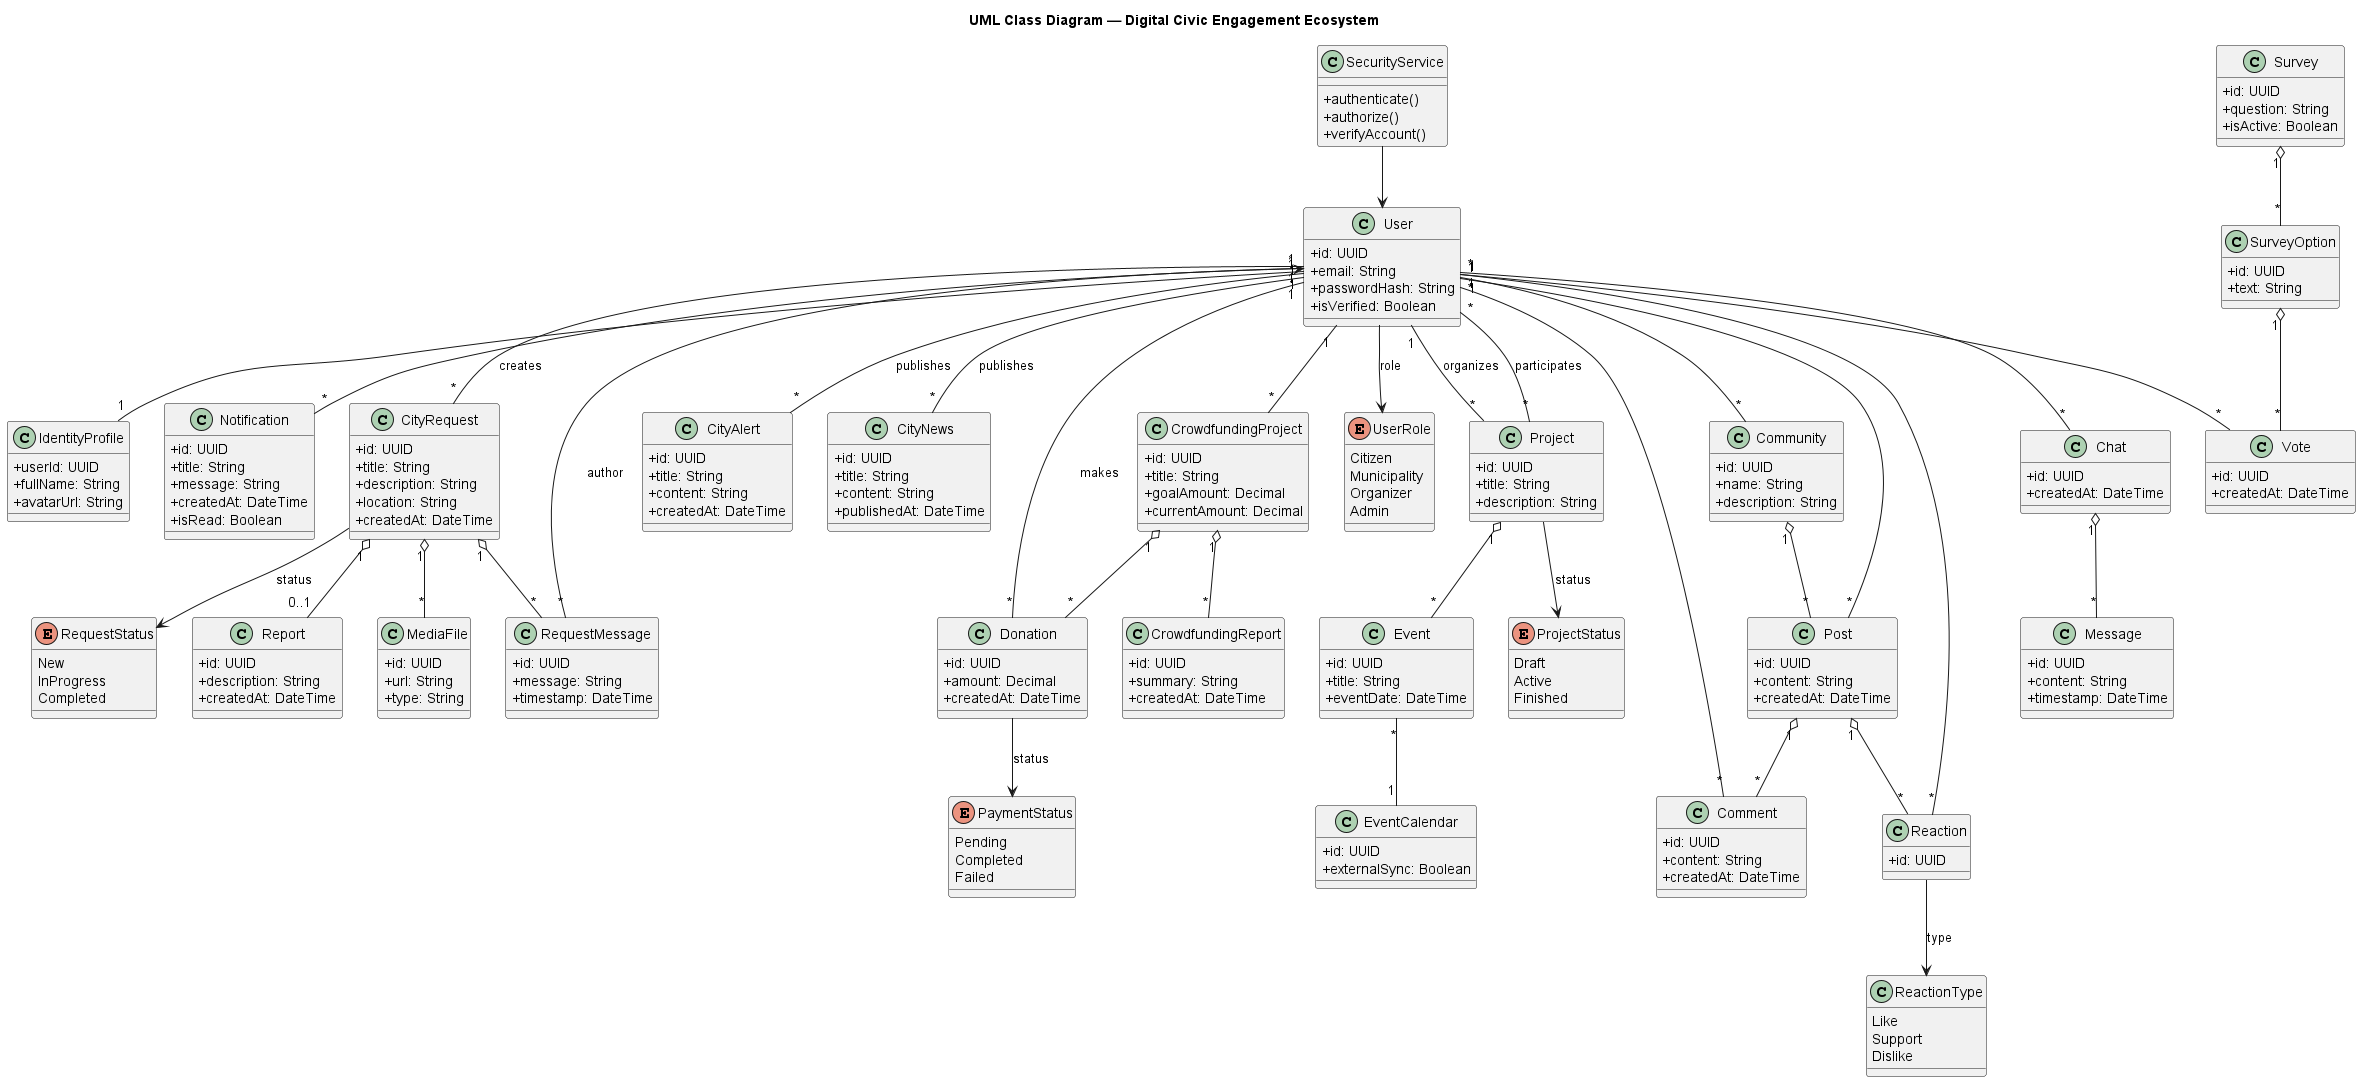

The diagram above was rendered by PlantUML. Its source (embedded in the PNG):
@startuml
title UML Class Diagram — Digital Civic Engagement Ecosystem
skinparam classAttributeIconSize 0

' ================= ENUMS =================
enum UserRole {
  Citizen
  Municipality
  Organizer
  Admin
}

enum RequestStatus {
  New
  InProgress
  Completed
}

enum ProjectStatus {
  Draft
  Active
  Finished
}

enum PaymentStatus {
  Pending
  Completed
  Failed
}

class ReactionType {
  Like
  Support
  Dislike
}

' ================= IDENTITY & SECURITY =================
class User {
  +id: UUID
  +email: String
  +passwordHash: String
  +isVerified: Boolean
}

User --> UserRole : role

class IdentityProfile {
  +userId: UUID
  +fullName: String
  +avatarUrl: String
}

class SecurityService {
  +authenticate()
  +authorize()
  +verifyAccount()
}

User "1" -- "1" IdentityProfile
SecurityService --> User

' ================= NOTIFICATIONS =================
class Notification {
  +id: UUID
  +title: String
  +message: String
  +createdAt: DateTime
  +isRead: Boolean
}

User "1" -- "*" Notification

' ================= PEOPLE ↔ CITY =================
class CityRequest {
  +id: UUID
  +title: String
  +description: String
  +location: String
  +createdAt: DateTime
}

CityRequest --> RequestStatus : status

class MediaFile {
  +id: UUID
  +url: String
  +type: String
}

class RequestMessage {
  +id: UUID
  +message: String
  +timestamp: DateTime
}

class Report {
  +id: UUID
  +description: String
  +createdAt: DateTime
}

User "1" -- "*" CityRequest : creates
CityRequest "1" o-- "*" MediaFile
CityRequest "1" o-- "*" RequestMessage
CityRequest "1" o-- "0..1" Report
RequestMessage "*" --> "1" User : author

' ================= ALERTS & NEWS =================
class CityAlert {
  +id: UUID
  +title: String
  +content: String
  +createdAt: DateTime
}

class CityNews {
  +id: UUID
  +title: String
  +content: String
  +publishedAt: DateTime
}

User "1" -- "*" CityAlert : publishes
User "1" -- "*" CityNews : publishes

' ================= CROWDFUNDING =================
class CrowdfundingProject {
  +id: UUID
  +title: String
  +goalAmount: Decimal
  +currentAmount: Decimal
}

class Donation {
  +id: UUID
  +amount: Decimal
  +createdAt: DateTime
}

Donation --> PaymentStatus : status

class CrowdfundingReport {
  +id: UUID
  +summary: String
  +createdAt: DateTime
}

CrowdfundingProject "1" o-- "*" Donation
CrowdfundingProject "1" o-- "*" CrowdfundingReport
User "1" -- "*" CrowdfundingProject
User "1" -- "*" Donation : makes

' ================= SURVEYS =================
class Survey {
  +id: UUID
  +question: String
  +isActive: Boolean
}

class SurveyOption {
  +id: UUID
  +text: String
}

class Vote {
  +id: UUID
  +createdAt: DateTime
}

Survey "1" o-- "*" SurveyOption
SurveyOption "1" o-- "*" Vote
User "1" -- "*" Vote

' ================= GROWTH =================
class Project {
  +id: UUID
  +title: String
  +description: String
}

Project --> ProjectStatus : status

class Event {
  +id: UUID
  +title: String
  +eventDate: DateTime
}

class EventCalendar {
  +id: UUID
  +externalSync: Boolean
}

User "1" -- "*" Project : organizes
Project "1" o-- "*" Event
Event "*" -- "1" EventCalendar
User "*" -- "*" Project : participates

' ================= COMMUNITY =================
class Community {
  +id: UUID
  +name: String
  +description: String
}

class Post {
  +id: UUID
  +content: String
  +createdAt: DateTime
}

class Comment {
  +id: UUID
  +content: String
  +createdAt: DateTime
}

class Reaction {
  +id: UUID
}

Reaction --> ReactionType : type

Community "1" o-- "*" Post
Post "1" o-- "*" Comment
Post "1" o-- "*" Reaction
User "1" -- "*" Post
User "1" -- "*" Comment
User "1" -- "*" Reaction
User "*" -- "*" Community

' ================= COMMUNICATION =================
class Chat {
  +id: UUID
  +createdAt: DateTime
}

class Message {
  +id: UUID
  +content: String
  +timestamp: DateTime
}

Chat "1" o-- "*" Message
User "*" -- "*" Chat
@enduml